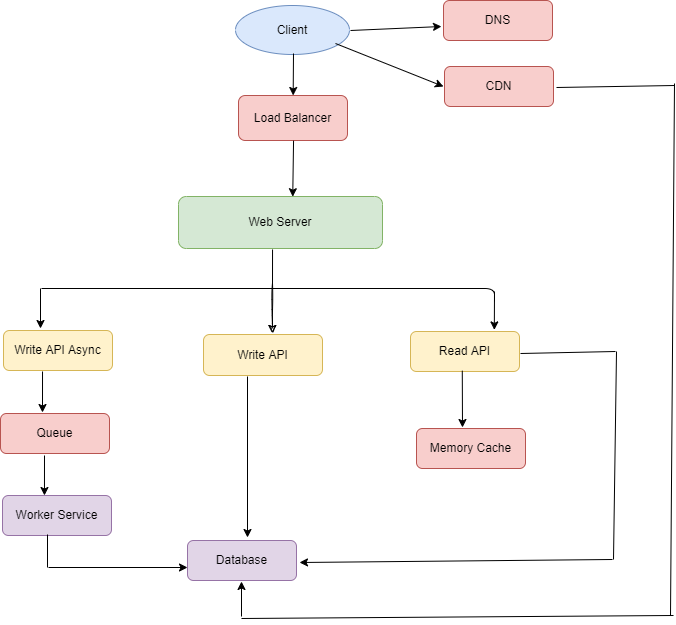

The diagram above was exported from draw.io. Its source (the exported page's mxGraphModel, read from the mxfile embedded in the PNG):
<mxGraphModel dx="1036" dy="571" grid="0" gridSize="10" guides="0" tooltips="1" connect="0" arrows="0" fold="1" page="1" pageScale="1" pageWidth="850" pageHeight="1100" math="0" shadow="0">
  <root>
    <mxCell id="0" />
    <mxCell id="1" parent="0" />
    <mxCell id="LNfPHGcTGJKww7FtANT8-7" value="DNS" style="rounded=1;whiteSpace=wrap;html=1;fillColor=#f8cecc;strokeColor=#b85450;" vertex="1" parent="1">
      <mxGeometry x="550" y="10" width="109" height="40" as="geometry" />
    </mxCell>
    <mxCell id="LNfPHGcTGJKww7FtANT8-8" value="CDN" style="rounded=1;whiteSpace=wrap;html=1;fillColor=#f8cecc;strokeColor=#b85450;" vertex="1" parent="1">
      <mxGeometry x="551" y="76" width="109" height="40" as="geometry" />
    </mxCell>
    <mxCell id="LNfPHGcTGJKww7FtANT8-9" value="Web Server" style="rounded=1;whiteSpace=wrap;html=1;fillColor=#d5e8d4;strokeColor=#82b366;" vertex="1" parent="1">
      <mxGeometry x="285" y="206" width="204" height="52" as="geometry" />
    </mxCell>
    <mxCell id="LNfPHGcTGJKww7FtANT8-12" value="Load Balancer" style="rounded=1;whiteSpace=wrap;html=1;fillColor=#f8cecc;strokeColor=#b85450;" vertex="1" parent="1">
      <mxGeometry x="345" y="105" width="109" height="45" as="geometry" />
    </mxCell>
    <mxCell id="LNfPHGcTGJKww7FtANT8-15" value="Worker Service" style="rounded=1;whiteSpace=wrap;html=1;fillColor=#e1d5e7;strokeColor=#9673a6;" vertex="1" parent="1">
      <mxGeometry x="109" y="505" width="109" height="40" as="geometry" />
    </mxCell>
    <mxCell id="LNfPHGcTGJKww7FtANT8-16" value="Queue" style="rounded=1;whiteSpace=wrap;html=1;fillColor=#f8cecc;strokeColor=#b85450;" vertex="1" parent="1">
      <mxGeometry x="107" y="423" width="109" height="40" as="geometry" />
    </mxCell>
    <mxCell id="LNfPHGcTGJKww7FtANT8-17" value="Read API" style="rounded=1;whiteSpace=wrap;html=1;fillColor=#fff2cc;strokeColor=#d6b656;" vertex="1" parent="1">
      <mxGeometry x="517" y="341" width="109" height="40" as="geometry" />
    </mxCell>
    <mxCell id="LNfPHGcTGJKww7FtANT8-18" value="Write API" style="rounded=1;whiteSpace=wrap;html=1;fillColor=#fff2cc;strokeColor=#d6b656;" vertex="1" parent="1">
      <mxGeometry x="310" y="344" width="119" height="41" as="geometry" />
    </mxCell>
    <mxCell id="LNfPHGcTGJKww7FtANT8-19" value="Write API Async" style="rounded=1;whiteSpace=wrap;html=1;fillColor=#fff2cc;strokeColor=#d6b656;" vertex="1" parent="1">
      <mxGeometry x="110" y="340" width="109" height="40" as="geometry" />
    </mxCell>
    <mxCell id="LNfPHGcTGJKww7FtANT8-20" value="Memory Cache" style="rounded=1;whiteSpace=wrap;html=1;fillColor=#f8cecc;strokeColor=#b85450;" vertex="1" parent="1">
      <mxGeometry x="523" y="438" width="109" height="40" as="geometry" />
    </mxCell>
    <mxCell id="LNfPHGcTGJKww7FtANT8-21" value="Database" style="rounded=1;whiteSpace=wrap;html=1;fillColor=#e1d5e7;strokeColor=#9673a6;" vertex="1" parent="1">
      <mxGeometry x="294" y="550" width="109" height="40" as="geometry" />
    </mxCell>
    <mxCell id="LNfPHGcTGJKww7FtANT8-22" value="Client" style="ellipse;whiteSpace=wrap;html=1;rounded=1;fillColor=#dae8fc;strokeColor=#6c8ebf;" vertex="1" parent="1">
      <mxGeometry x="342" y="15" width="114" height="49" as="geometry" />
    </mxCell>
    <mxCell id="LNfPHGcTGJKww7FtANT8-24" value="" style="endArrow=classic;html=1;rounded=1;" edge="1" parent="1" target="LNfPHGcTGJKww7FtANT8-12">
      <mxGeometry width="50" height="50" relative="1" as="geometry">
        <mxPoint x="400" y="63" as="sourcePoint" />
        <mxPoint x="421" y="67" as="targetPoint" />
      </mxGeometry>
    </mxCell>
    <mxCell id="LNfPHGcTGJKww7FtANT8-25" value="" style="endArrow=classic;html=1;rounded=1;entryX=0.56;entryY=0.004;entryDx=0;entryDy=0;entryPerimeter=0;exitX=0.505;exitY=1.004;exitDx=0;exitDy=0;exitPerimeter=0;" edge="1" parent="1" source="LNfPHGcTGJKww7FtANT8-12" target="LNfPHGcTGJKww7FtANT8-9">
      <mxGeometry width="50" height="50" relative="1" as="geometry">
        <mxPoint x="380" y="154" as="sourcePoint" />
        <mxPoint x="409.67441860465124" y="115" as="targetPoint" />
      </mxGeometry>
    </mxCell>
    <mxCell id="LNfPHGcTGJKww7FtANT8-26" value="" style="endArrow=classic;html=1;rounded=1;" edge="1" parent="1">
      <mxGeometry width="50" height="50" relative="1" as="geometry">
        <mxPoint x="457" y="40" as="sourcePoint" />
        <mxPoint x="548" y="36" as="targetPoint" />
      </mxGeometry>
    </mxCell>
    <mxCell id="LNfPHGcTGJKww7FtANT8-27" value="" style="endArrow=classic;html=1;rounded=1;" edge="1" parent="1">
      <mxGeometry width="50" height="50" relative="1" as="geometry">
        <mxPoint x="442" y="53" as="sourcePoint" />
        <mxPoint x="550" y="96" as="targetPoint" />
      </mxGeometry>
    </mxCell>
    <mxCell id="LNfPHGcTGJKww7FtANT8-28" value="" style="endArrow=none;html=1;edgeStyle=orthogonalEdgeStyle;rounded=1;" edge="1" parent="1">
      <mxGeometry relative="1" as="geometry">
        <mxPoint x="148" y="298" as="sourcePoint" />
        <mxPoint x="601" y="311" as="targetPoint" />
      </mxGeometry>
    </mxCell>
    <mxCell id="LNfPHGcTGJKww7FtANT8-31" value="" style="endArrow=classic;html=1;rounded=1;" edge="1" parent="1">
      <mxGeometry width="50" height="50" relative="1" as="geometry">
        <mxPoint x="147" y="298" as="sourcePoint" />
        <mxPoint x="147" y="338" as="targetPoint" />
      </mxGeometry>
    </mxCell>
    <mxCell id="LNfPHGcTGJKww7FtANT8-32" value="" style="endArrow=classic;html=1;rounded=1;entryX=0.769;entryY=-0.04;entryDx=0;entryDy=0;entryPerimeter=0;" edge="1" parent="1" target="LNfPHGcTGJKww7FtANT8-17">
      <mxGeometry width="50" height="50" relative="1" as="geometry">
        <mxPoint x="601" y="301" as="sourcePoint" />
        <mxPoint x="157" y="348" as="targetPoint" />
      </mxGeometry>
    </mxCell>
    <mxCell id="LNfPHGcTGJKww7FtANT8-34" value="" style="endArrow=classic;html=1;rounded=1;exitX=0.358;exitY=1.025;exitDx=0;exitDy=0;exitPerimeter=0;" edge="1" parent="1" source="LNfPHGcTGJKww7FtANT8-19">
      <mxGeometry width="50" height="50" relative="1" as="geometry">
        <mxPoint x="223" y="413" as="sourcePoint" />
        <mxPoint x="149" y="422" as="targetPoint" />
      </mxGeometry>
    </mxCell>
    <mxCell id="LNfPHGcTGJKww7FtANT8-35" value="" style="endArrow=classic;html=1;rounded=1;entryX=0.385;entryY=0;entryDx=0;entryDy=0;entryPerimeter=0;" edge="1" parent="1" target="LNfPHGcTGJKww7FtANT8-15">
      <mxGeometry width="50" height="50" relative="1" as="geometry">
        <mxPoint x="151" y="465" as="sourcePoint" />
        <mxPoint x="448" y="450" as="targetPoint" />
      </mxGeometry>
    </mxCell>
    <mxCell id="LNfPHGcTGJKww7FtANT8-38" value="" style="endArrow=none;html=1;rounded=1;" edge="1" parent="1">
      <mxGeometry width="50" height="50" relative="1" as="geometry">
        <mxPoint x="154" y="577" as="sourcePoint" />
        <mxPoint x="154" y="544" as="targetPoint" />
      </mxGeometry>
    </mxCell>
    <mxCell id="LNfPHGcTGJKww7FtANT8-39" value="" style="endArrow=classic;html=1;rounded=1;entryX=0;entryY=0.675;entryDx=0;entryDy=0;entryPerimeter=0;" edge="1" parent="1" target="LNfPHGcTGJKww7FtANT8-21">
      <mxGeometry width="50" height="50" relative="1" as="geometry">
        <mxPoint x="155" y="577" as="sourcePoint" />
        <mxPoint x="205" y="575" as="targetPoint" />
      </mxGeometry>
    </mxCell>
    <mxCell id="LNfPHGcTGJKww7FtANT8-40" value="" style="endArrow=classic;html=1;rounded=1;exitX=0.475;exitY=0.98;exitDx=0;exitDy=0;exitPerimeter=0;" edge="1" parent="1" source="LNfPHGcTGJKww7FtANT8-17">
      <mxGeometry width="50" height="50" relative="1" as="geometry">
        <mxPoint x="568" y="390" as="sourcePoint" />
        <mxPoint x="569" y="437" as="targetPoint" />
      </mxGeometry>
    </mxCell>
    <mxCell id="LNfPHGcTGJKww7FtANT8-43" value="" style="endArrow=none;html=1;rounded=1;" edge="1" parent="1">
      <mxGeometry width="50" height="50" relative="1" as="geometry">
        <mxPoint x="720" y="569" as="sourcePoint" />
        <mxPoint x="723" y="361" as="targetPoint" />
      </mxGeometry>
    </mxCell>
    <mxCell id="LNfPHGcTGJKww7FtANT8-44" value="" style="endArrow=none;html=1;rounded=1;" edge="1" parent="1">
      <mxGeometry width="50" height="50" relative="1" as="geometry">
        <mxPoint x="627" y="363" as="sourcePoint" />
        <mxPoint x="722" y="361" as="targetPoint" />
      </mxGeometry>
    </mxCell>
    <mxCell id="LNfPHGcTGJKww7FtANT8-45" value="" style="endArrow=classic;html=1;rounded=1;" edge="1" parent="1">
      <mxGeometry width="50" height="50" relative="1" as="geometry">
        <mxPoint x="719" y="569" as="sourcePoint" />
        <mxPoint x="406" y="572" as="targetPoint" />
      </mxGeometry>
    </mxCell>
    <mxCell id="LNfPHGcTGJKww7FtANT8-46" value="" style="endArrow=none;html=1;rounded=1;entryX=0.461;entryY=1.019;entryDx=0;entryDy=0;entryPerimeter=0;" edge="1" parent="1" target="LNfPHGcTGJKww7FtANT8-9">
      <mxGeometry width="50" height="50" relative="1" as="geometry">
        <mxPoint x="379" y="297" as="sourcePoint" />
        <mxPoint x="374" y="269" as="targetPoint" />
      </mxGeometry>
    </mxCell>
    <mxCell id="LNfPHGcTGJKww7FtANT8-47" value="" style="endArrow=classic;html=1;rounded=1;" edge="1" parent="1">
      <mxGeometry width="50" height="50" relative="1" as="geometry">
        <mxPoint x="354" y="386" as="sourcePoint" />
        <mxPoint x="354" y="547" as="targetPoint" />
      </mxGeometry>
    </mxCell>
    <mxCell id="LNfPHGcTGJKww7FtANT8-48" value="" style="endArrow=none;html=1;rounded=1;" edge="1" parent="1">
      <mxGeometry width="50" height="50" relative="1" as="geometry">
        <mxPoint x="777" y="625" as="sourcePoint" />
        <mxPoint x="781" y="93" as="targetPoint" />
      </mxGeometry>
    </mxCell>
    <mxCell id="LNfPHGcTGJKww7FtANT8-49" value="" style="endArrow=none;html=1;rounded=1;" edge="1" parent="1">
      <mxGeometry width="50" height="50" relative="1" as="geometry">
        <mxPoint x="663" y="97" as="sourcePoint" />
        <mxPoint x="781" y="95" as="targetPoint" />
      </mxGeometry>
    </mxCell>
    <mxCell id="LNfPHGcTGJKww7FtANT8-50" value="" style="endArrow=none;html=1;rounded=1;" edge="1" parent="1">
      <mxGeometry width="50" height="50" relative="1" as="geometry">
        <mxPoint x="348" y="628" as="sourcePoint" />
        <mxPoint x="780" y="625" as="targetPoint" />
      </mxGeometry>
    </mxCell>
    <mxCell id="LNfPHGcTGJKww7FtANT8-51" value="" style="endArrow=classic;html=1;rounded=1;" edge="1" parent="1">
      <mxGeometry width="50" height="50" relative="1" as="geometry">
        <mxPoint x="348" y="626" as="sourcePoint" />
        <mxPoint x="348" y="591" as="targetPoint" />
      </mxGeometry>
    </mxCell>
    <mxCell id="LNfPHGcTGJKww7FtANT8-53" value="" style="endArrow=classic;html=1;rounded=1;sketch=1;curved=0;" edge="1" parent="1">
      <mxGeometry width="50" height="50" relative="1" as="geometry">
        <mxPoint x="379" y="293" as="sourcePoint" />
        <mxPoint x="379" y="343" as="targetPoint" />
      </mxGeometry>
    </mxCell>
  </root>
</mxGraphModel>